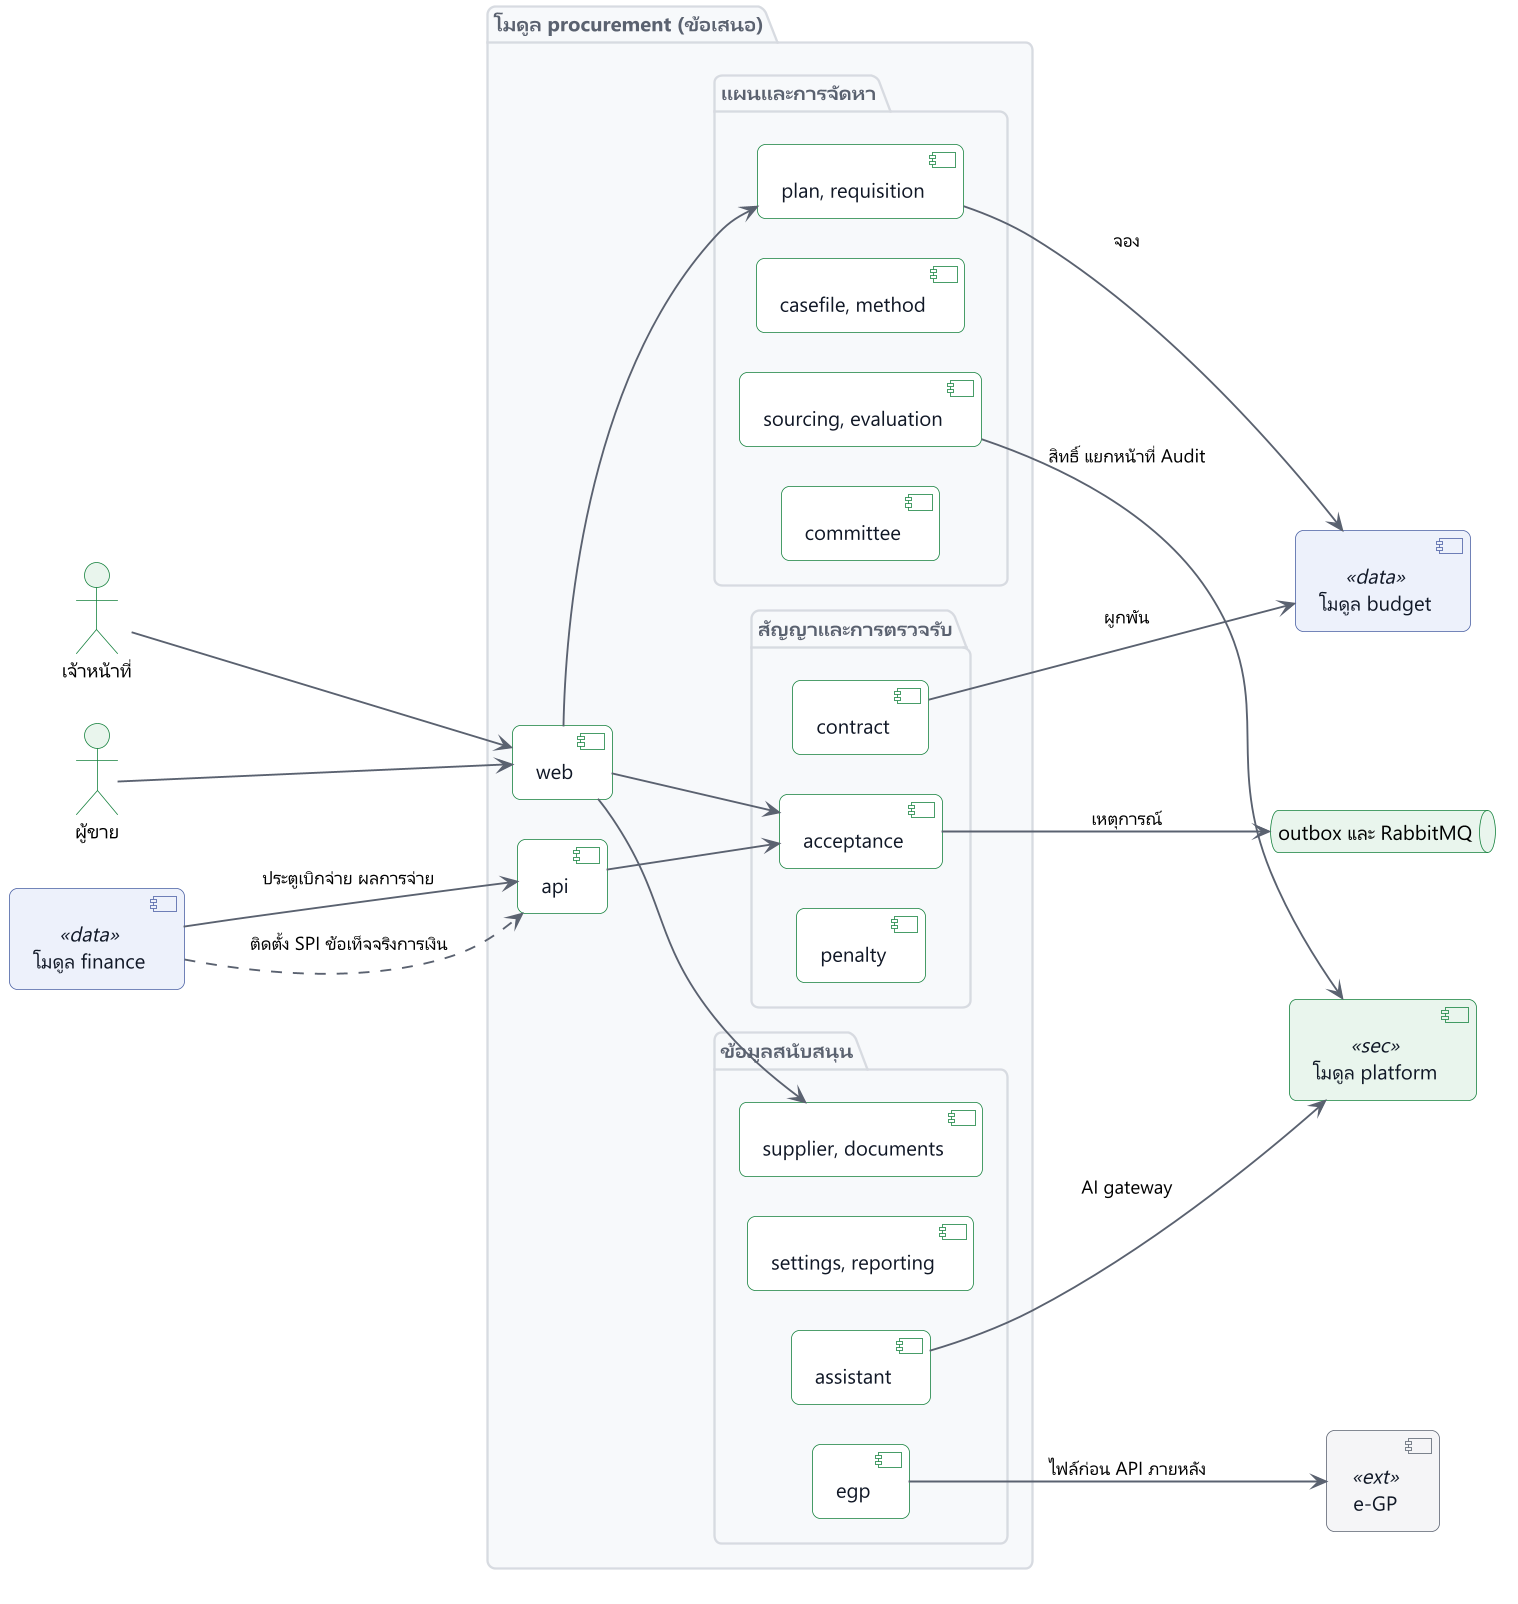

The diagram above was rendered by PlantUML. Its source (embedded in the PNG):
@startuml
!include include/common.puml
' title.th: องค์ประกอบภายในโมดูล procurement
' title.en: Components inside the procurement module
' desc.th: โมดูล procurement แบ่งเป็นแพ็กเกจภายในตามงาน เปิดเฉพาะแพ็กเกจ api ให้โมดูลอื่น โมดูล finance เรียก procurement ส่วน procurement เรียก platform และ budget และรับข้อเท็จจริงของการเงินผ่าน SPI ที่ finance เป็นผู้ติดตั้ง การเชื่อมต่อภายนอกผ่าน outbox และ adapter
' desc.en: The procurement module is split into internal packages by work area and publishes only its api package. Finance calls procurement. Procurement calls platform and budget, and receives Finance facts through an SPI that finance implements. External links run through the outbox and adapters.
left to right direction
skinparam nodesep 26
skinparam ranksep 80
actor "$t("เจ้าหน้าที่", "Staff")" as staff
actor "$t("ผู้ขาย", "Supplier")" as sup
package "$t("โมดูล procurement (ข้อเสนอ)", "Module procurement (proposal)")" as prc {
  component "web" as web
  package "$t("แผนและการจัดหา", "Plan and sourcing")" as a {
    component "plan, requisition" as plan
    component "casefile, method" as cf
    component "sourcing, evaluation" as so
    component "committee" as co
  }
  package "$t("สัญญาและการตรวจรับ", "Contract and acceptance")" as b {
    component "contract" as ct
    component "acceptance" as ac
    component "penalty" as pe
  }
  package "$t("ข้อมูลสนับสนุน", "Support")" as c {
    component "supplier, documents" as su
    component "settings, reporting" as st
    component "assistant" as ai
    component "egp" as eg
  }
  component "api" as api
}
component "$t("โมดูล platform", "Module platform")" as plt <<sec>>
component "$t("โมดูล budget", "Module budget")" as bgt <<data>>
component "$t("โมดูล finance", "Module finance")" as fin <<data>>
queue "$t("outbox และ RabbitMQ", "Outbox and RabbitMQ")" as mq
component "e-GP" as egp <<ext>>
staff --> web
sup --> web
web --> plan
web --> ac
web --> su
so --> plt : $t("สิทธิ์ แยกหน้าที่ Audit", "rights, SoD, audit")
plan --> bgt : $t("จอง", "reserve")
ct --> bgt : $t("ผูกพัน", "commit")
ac --> mq : $t("เหตุการณ์", "events")
fin --> api : $t("ประตูเบิกจ่าย ผลการจ่าย", "gate, payment result")
api --> ac
fin ..> api : $t("ติดตั้ง SPI ข้อเท็จจริงการเงิน", "implements the Finance facts SPI")
eg --> egp : $t("ไฟล์ก่อน API ภายหลัง", "file first, API later")
ai --> plt : $t("AI gateway", "AI gateway")
@enduml